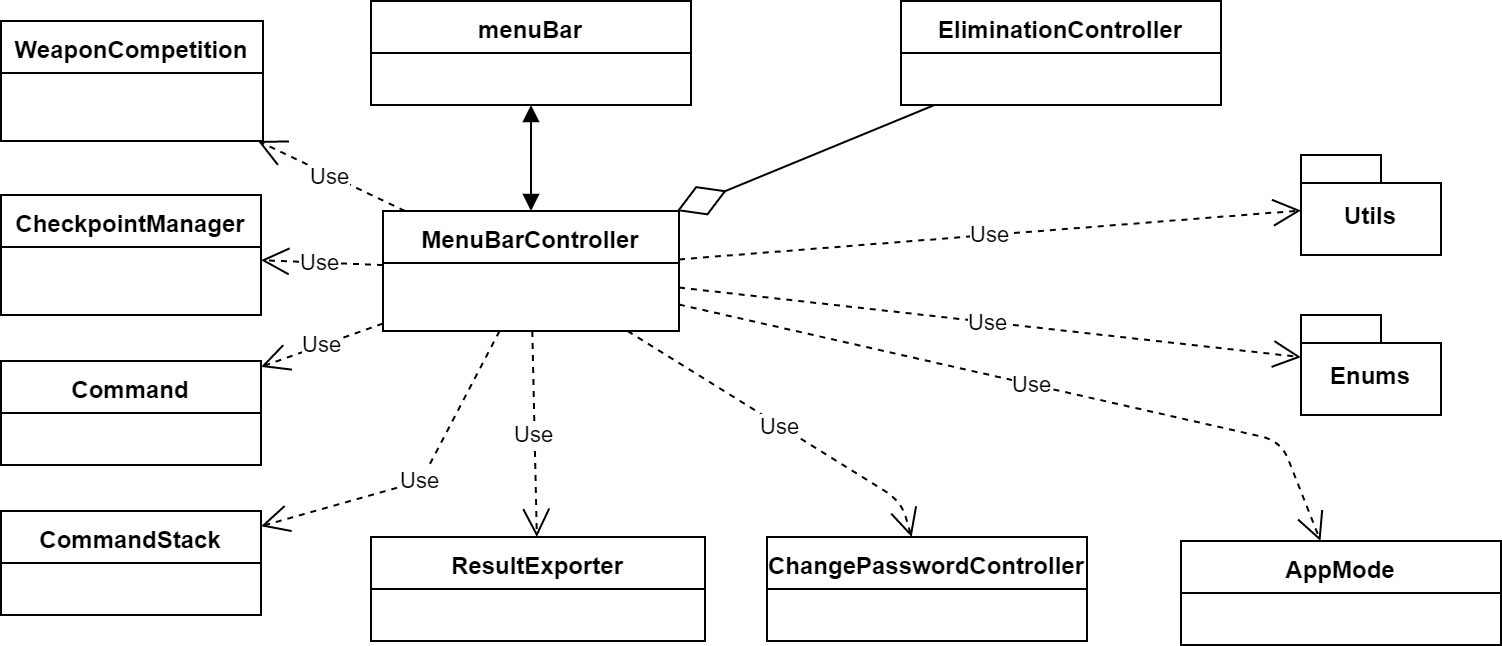

The diagram above was exported from draw.io. Its source (the exported page's mxGraphModel, read from the mxfile embedded in the PNG):
<mxGraphModel dx="1422" dy="822" grid="1" gridSize="10" guides="1" tooltips="1" connect="1" arrows="1" fold="1" page="1" pageScale="1" pageWidth="827" pageHeight="1169" math="0" shadow="0">
  <root>
    <mxCell id="mF7BRWrhlQUu9pW44JwH-0" />
    <mxCell id="mF7BRWrhlQUu9pW44JwH-1" parent="mF7BRWrhlQUu9pW44JwH-0" />
    <mxCell id="P2zhnc2_Iz6RC4NnjKT3-0" value="menuBar" style="swimlane;fontStyle=1;align=center;verticalAlign=top;childLayout=stackLayout;horizontal=1;startSize=26;horizontalStack=0;resizeParent=1;resizeParentMax=0;resizeLast=0;collapsible=1;marginBottom=0;" parent="mF7BRWrhlQUu9pW44JwH-1" vertex="1">
      <mxGeometry x="215" y="40" width="160" height="52" as="geometry" />
    </mxCell>
    <mxCell id="P2zhnc2_Iz6RC4NnjKT3-1" value="MenuBarController" style="swimlane;fontStyle=1;align=center;verticalAlign=top;childLayout=stackLayout;horizontal=1;startSize=26;horizontalStack=0;resizeParent=1;resizeParentMax=0;resizeLast=0;collapsible=1;marginBottom=0;" parent="mF7BRWrhlQUu9pW44JwH-1" vertex="1">
      <mxGeometry x="221" y="145" width="148" height="60" as="geometry" />
    </mxCell>
    <mxCell id="P2zhnc2_Iz6RC4NnjKT3-3" value="WeaponCompetition" style="swimlane;fontStyle=1;align=center;verticalAlign=top;childLayout=stackLayout;horizontal=1;startSize=26;horizontalStack=0;resizeParent=1;resizeParentMax=0;resizeLast=0;collapsible=1;marginBottom=0;" parent="mF7BRWrhlQUu9pW44JwH-1" vertex="1">
      <mxGeometry x="30" y="50" width="131" height="60" as="geometry" />
    </mxCell>
    <mxCell id="P2zhnc2_Iz6RC4NnjKT3-5" value="CommandStack" style="swimlane;fontStyle=1;align=center;verticalAlign=top;childLayout=stackLayout;horizontal=1;startSize=26;horizontalStack=0;resizeParent=1;resizeParentMax=0;resizeLast=0;collapsible=1;marginBottom=0;" parent="mF7BRWrhlQUu9pW44JwH-1" vertex="1">
      <mxGeometry x="30" y="295" width="130" height="52" as="geometry" />
    </mxCell>
    <mxCell id="P2zhnc2_Iz6RC4NnjKT3-7" value="" style="endArrow=block;startArrow=block;endFill=1;startFill=1;html=1;" parent="mF7BRWrhlQUu9pW44JwH-1" source="P2zhnc2_Iz6RC4NnjKT3-1" target="P2zhnc2_Iz6RC4NnjKT3-0" edge="1">
      <mxGeometry width="160" relative="1" as="geometry">
        <mxPoint x="231" y="520" as="sourcePoint" />
        <mxPoint x="391" y="520" as="targetPoint" />
      </mxGeometry>
    </mxCell>
    <mxCell id="P2zhnc2_Iz6RC4NnjKT3-9" value="Use" style="endArrow=open;endSize=12;dashed=1;html=1;" parent="mF7BRWrhlQUu9pW44JwH-1" source="P2zhnc2_Iz6RC4NnjKT3-1" target="P2zhnc2_Iz6RC4NnjKT3-5" edge="1">
      <mxGeometry width="160" relative="1" as="geometry">
        <mxPoint x="478" y="289.5" as="sourcePoint" />
        <mxPoint x="296" y="289.5" as="targetPoint" />
        <Array as="points">
          <mxPoint x="240" y="280" />
        </Array>
      </mxGeometry>
    </mxCell>
    <mxCell id="P2zhnc2_Iz6RC4NnjKT3-13" value="CheckpointManager" style="swimlane;fontStyle=1;align=center;verticalAlign=top;childLayout=stackLayout;horizontal=1;startSize=26;horizontalStack=0;resizeParent=1;resizeParentMax=0;resizeLast=0;collapsible=1;marginBottom=0;" parent="mF7BRWrhlQUu9pW44JwH-1" vertex="1">
      <mxGeometry x="30" y="137" width="130" height="60" as="geometry" />
    </mxCell>
    <mxCell id="P2zhnc2_Iz6RC4NnjKT3-14" value="Use" style="endArrow=open;endSize=12;dashed=1;html=1;" parent="mF7BRWrhlQUu9pW44JwH-1" source="P2zhnc2_Iz6RC4NnjKT3-1" target="P2zhnc2_Iz6RC4NnjKT3-13" edge="1">
      <mxGeometry width="160" relative="1" as="geometry">
        <mxPoint x="305" y="214.9999999999999" as="sourcePoint" />
        <mxPoint x="305" y="249.9999999999999" as="targetPoint" />
      </mxGeometry>
    </mxCell>
    <mxCell id="P2zhnc2_Iz6RC4NnjKT3-17" value="" style="endArrow=diamondThin;endFill=0;endSize=24;html=1;" parent="mF7BRWrhlQUu9pW44JwH-1" source="P2zhnc2_Iz6RC4NnjKT3-18" target="P2zhnc2_Iz6RC4NnjKT3-1" edge="1">
      <mxGeometry width="160" relative="1" as="geometry">
        <mxPoint x="540" y="170" as="sourcePoint" />
        <mxPoint x="610" y="90" as="targetPoint" />
      </mxGeometry>
    </mxCell>
    <mxCell id="P2zhnc2_Iz6RC4NnjKT3-18" value="EliminationController&#10;" style="swimlane;fontStyle=1;align=center;verticalAlign=top;childLayout=stackLayout;horizontal=1;startSize=26;horizontalStack=0;resizeParent=1;resizeParentMax=0;resizeLast=0;collapsible=1;marginBottom=0;" parent="mF7BRWrhlQUu9pW44JwH-1" vertex="1">
      <mxGeometry x="480" y="40" width="160" height="52" as="geometry" />
    </mxCell>
    <mxCell id="P2zhnc2_Iz6RC4NnjKT3-19" value="Command" style="swimlane;fontStyle=1;align=center;verticalAlign=top;childLayout=stackLayout;horizontal=1;startSize=26;horizontalStack=0;resizeParent=1;resizeParentMax=0;resizeLast=0;collapsible=1;marginBottom=0;" parent="mF7BRWrhlQUu9pW44JwH-1" vertex="1">
      <mxGeometry x="30" y="220" width="130" height="52" as="geometry" />
    </mxCell>
    <mxCell id="P2zhnc2_Iz6RC4NnjKT3-20" value="Use" style="endArrow=open;endSize=12;dashed=1;html=1;" parent="mF7BRWrhlQUu9pW44JwH-1" source="P2zhnc2_Iz6RC4NnjKT3-1" target="P2zhnc2_Iz6RC4NnjKT3-19" edge="1">
      <mxGeometry width="160" relative="1" as="geometry">
        <mxPoint x="332.3312883435583" y="215" as="sourcePoint" />
        <mxPoint x="429.81288343558276" y="322" as="targetPoint" />
      </mxGeometry>
    </mxCell>
    <mxCell id="P2zhnc2_Iz6RC4NnjKT3-21" value="ResultExporter" style="swimlane;fontStyle=1;align=center;verticalAlign=top;childLayout=stackLayout;horizontal=1;startSize=26;horizontalStack=0;resizeParent=1;resizeParentMax=0;resizeLast=0;collapsible=1;marginBottom=0;" parent="mF7BRWrhlQUu9pW44JwH-1" vertex="1">
      <mxGeometry x="215" y="308" width="167" height="52" as="geometry" />
    </mxCell>
    <mxCell id="P2zhnc2_Iz6RC4NnjKT3-22" value="Use" style="endArrow=open;endSize=12;dashed=1;html=1;" parent="mF7BRWrhlQUu9pW44JwH-1" source="P2zhnc2_Iz6RC4NnjKT3-1" target="P2zhnc2_Iz6RC4NnjKT3-21" edge="1">
      <mxGeometry width="160" relative="1" as="geometry">
        <mxPoint x="339.7297297297298" y="215" as="sourcePoint" />
        <mxPoint x="403.400900900901" y="270" as="targetPoint" />
      </mxGeometry>
    </mxCell>
    <mxCell id="0eJctF3vxCDZFSO6XCkA-0" value="Utils" style="shape=folder;fontStyle=1;spacingTop=10;tabWidth=40;tabHeight=14;tabPosition=left;html=1;" parent="mF7BRWrhlQUu9pW44JwH-1" vertex="1">
      <mxGeometry x="680" y="117" width="70" height="50" as="geometry" />
    </mxCell>
    <mxCell id="--R1k4m5fENJvTfzfsrM-0" value="Enums" style="shape=folder;fontStyle=1;spacingTop=10;tabWidth=40;tabHeight=14;tabPosition=left;html=1;" parent="mF7BRWrhlQUu9pW44JwH-1" vertex="1">
      <mxGeometry x="680" y="197" width="70" height="50" as="geometry" />
    </mxCell>
    <mxCell id="hU4u56Iz_nPguDxIEY8d-0" value="Use" style="endArrow=open;endSize=12;dashed=1;html=1;" parent="mF7BRWrhlQUu9pW44JwH-1" source="P2zhnc2_Iz6RC4NnjKT3-1" target="P2zhnc2_Iz6RC4NnjKT3-3" edge="1">
      <mxGeometry width="160" relative="1" as="geometry">
        <mxPoint x="231" y="212.13333333333344" as="sourcePoint" />
        <mxPoint x="140" y="80" as="targetPoint" />
      </mxGeometry>
    </mxCell>
    <mxCell id="hU4u56Iz_nPguDxIEY8d-1" value="Use" style="endArrow=open;endSize=12;dashed=1;html=1;" parent="mF7BRWrhlQUu9pW44JwH-1" source="P2zhnc2_Iz6RC4NnjKT3-1" target="--R1k4m5fENJvTfzfsrM-0" edge="1">
      <mxGeometry width="160" relative="1" as="geometry">
        <mxPoint x="242" y="155" as="sourcePoint" />
        <mxPoint x="168.5" y="120" as="targetPoint" />
      </mxGeometry>
    </mxCell>
    <mxCell id="hU4u56Iz_nPguDxIEY8d-2" value="Use" style="endArrow=open;endSize=12;dashed=1;html=1;" parent="mF7BRWrhlQUu9pW44JwH-1" source="P2zhnc2_Iz6RC4NnjKT3-1" target="0eJctF3vxCDZFSO6XCkA-0" edge="1">
      <mxGeometry width="160" relative="1" as="geometry">
        <mxPoint x="252" y="165" as="sourcePoint" />
        <mxPoint x="178.5" y="130" as="targetPoint" />
      </mxGeometry>
    </mxCell>
    <mxCell id="hU4u56Iz_nPguDxIEY8d-4" value="ChangePasswordController" style="swimlane;fontStyle=1;align=center;verticalAlign=top;childLayout=stackLayout;horizontal=1;startSize=26;horizontalStack=0;resizeParent=1;resizeParentMax=0;resizeLast=0;collapsible=1;marginBottom=0;" parent="mF7BRWrhlQUu9pW44JwH-1" vertex="1">
      <mxGeometry x="413" y="308" width="160" height="52" as="geometry" />
    </mxCell>
    <mxCell id="hU4u56Iz_nPguDxIEY8d-6" value="AppMode" style="swimlane;fontStyle=1;align=center;verticalAlign=top;childLayout=stackLayout;horizontal=1;startSize=26;horizontalStack=0;resizeParent=1;resizeParentMax=0;resizeLast=0;collapsible=1;marginBottom=0;" parent="mF7BRWrhlQUu9pW44JwH-1" vertex="1">
      <mxGeometry x="620" y="310" width="160" height="52" as="geometry" />
    </mxCell>
    <mxCell id="hU4u56Iz_nPguDxIEY8d-7" value="Use" style="endArrow=open;endSize=12;dashed=1;html=1;" parent="mF7BRWrhlQUu9pW44JwH-1" source="P2zhnc2_Iz6RC4NnjKT3-1" target="hU4u56Iz_nPguDxIEY8d-4" edge="1">
      <mxGeometry width="160" relative="1" as="geometry">
        <mxPoint x="305.6603773584907" y="215" as="sourcePoint" />
        <mxPoint x="307.9276729559749" y="318" as="targetPoint" />
        <Array as="points">
          <mxPoint x="480" y="290" />
        </Array>
      </mxGeometry>
    </mxCell>
    <mxCell id="hU4u56Iz_nPguDxIEY8d-8" value="Use" style="endArrow=open;endSize=12;dashed=1;html=1;" parent="mF7BRWrhlQUu9pW44JwH-1" source="P2zhnc2_Iz6RC4NnjKT3-1" target="hU4u56Iz_nPguDxIEY8d-6" edge="1">
      <mxGeometry width="160" relative="1" as="geometry">
        <mxPoint x="342.35849056603774" y="215" as="sourcePoint" />
        <mxPoint x="470.62264150943406" y="318" as="targetPoint" />
        <Array as="points">
          <mxPoint x="670" y="260" />
        </Array>
      </mxGeometry>
    </mxCell>
  </root>
</mxGraphModel>